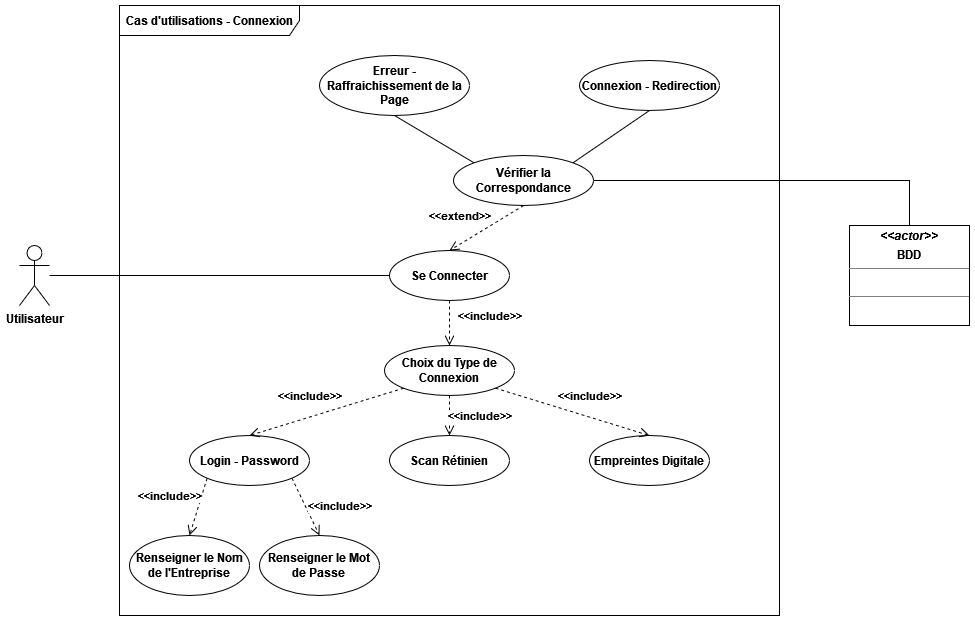

The diagram above was exported from draw.io. Its source (the exported page's mxGraphModel, read from the mxfile embedded in the PNG):
<mxGraphModel dx="2249" dy="772" grid="1" gridSize="10" guides="1" tooltips="1" connect="1" arrows="1" fold="1" page="1" pageScale="1" pageWidth="827" pageHeight="1169" math="0" shadow="0">
  <root>
    <mxCell id="0" />
    <mxCell id="1" parent="0" />
    <mxCell id="a_bfV0Mtd8QF3BALqNmo-1" value="&lt;span&gt;Cas d'utilisations - Connexion&lt;/span&gt;" style="shape=umlFrame;whiteSpace=wrap;html=1;width=180;height=30;fontStyle=1" parent="1" vertex="1">
      <mxGeometry x="80" y="70" width="660" height="610" as="geometry" />
    </mxCell>
    <mxCell id="a_bfV0Mtd8QF3BALqNmo-2" value="Utilisateur" style="shape=umlActor;verticalLabelPosition=bottom;verticalAlign=top;html=1;fontStyle=1" parent="1" vertex="1">
      <mxGeometry x="-20" y="310" width="30" height="60" as="geometry" />
    </mxCell>
    <mxCell id="a_bfV0Mtd8QF3BALqNmo-10" value="&lt;p style=&quot;margin:0px;margin-top:4px;text-align:center;&quot;&gt;&lt;i&gt;&amp;lt;&amp;lt;actor&amp;gt;&amp;gt;&lt;/i&gt;&lt;/p&gt;&lt;p style=&quot;margin:0px;margin-top:4px;text-align:center;&quot;&gt;&lt;span&gt;BDD&lt;/span&gt;&lt;br&gt;&lt;span&gt;&lt;/span&gt;&lt;/p&gt;&lt;hr size=&quot;1&quot;&gt;&lt;p style=&quot;margin:0px;margin-left:4px;&quot;&gt;&lt;br&gt;&lt;/p&gt;&lt;hr size=&quot;1&quot;&gt;" style="verticalAlign=top;align=left;overflow=fill;fontSize=12;fontFamily=Helvetica;html=1;fontStyle=1" parent="1" vertex="1">
      <mxGeometry x="810" y="290" width="120" height="100" as="geometry" />
    </mxCell>
    <mxCell id="a_bfV0Mtd8QF3BALqNmo-11" value="&lt;span&gt;Se Connecter&lt;/span&gt;" style="ellipse;whiteSpace=wrap;html=1;fontStyle=1" parent="1" vertex="1">
      <mxGeometry x="350" y="315" width="120" height="50" as="geometry" />
    </mxCell>
    <mxCell id="a_bfV0Mtd8QF3BALqNmo-12" value="" style="endArrow=none;html=1;rounded=0;entryX=0;entryY=0.5;entryDx=0;entryDy=0;fontStyle=1" parent="1" source="a_bfV0Mtd8QF3BALqNmo-2" target="a_bfV0Mtd8QF3BALqNmo-11" edge="1">
      <mxGeometry width="50" height="50" relative="1" as="geometry">
        <mxPoint x="410" y="450" as="sourcePoint" />
        <mxPoint x="460" y="400" as="targetPoint" />
      </mxGeometry>
    </mxCell>
    <mxCell id="a_bfV0Mtd8QF3BALqNmo-13" value="&lt;div&gt;&lt;span&gt;Choix du Type de Connexion&lt;/span&gt;&lt;/div&gt;" style="ellipse;whiteSpace=wrap;html=1;fontStyle=1" parent="1" vertex="1">
      <mxGeometry x="345" y="410" width="130" height="50" as="geometry" />
    </mxCell>
    <mxCell id="a_bfV0Mtd8QF3BALqNmo-14" value="&lt;span&gt;Login - Password&lt;/span&gt;" style="ellipse;whiteSpace=wrap;html=1;fontStyle=1" parent="1" vertex="1">
      <mxGeometry x="150" y="500" width="120" height="50" as="geometry" />
    </mxCell>
    <mxCell id="a_bfV0Mtd8QF3BALqNmo-15" value="&lt;span&gt;Scan Rétinien&lt;/span&gt;" style="ellipse;whiteSpace=wrap;html=1;fontStyle=1" parent="1" vertex="1">
      <mxGeometry x="350" y="500" width="120" height="50" as="geometry" />
    </mxCell>
    <mxCell id="a_bfV0Mtd8QF3BALqNmo-16" value="Empreintes Digitale" style="ellipse;whiteSpace=wrap;html=1;fontStyle=1" parent="1" vertex="1">
      <mxGeometry x="550" y="500" width="120" height="50" as="geometry" />
    </mxCell>
    <mxCell id="a_bfV0Mtd8QF3BALqNmo-18" value="&lt;span&gt;Vérifier la Correspondance&lt;/span&gt;" style="ellipse;whiteSpace=wrap;html=1;fontStyle=1" parent="1" vertex="1">
      <mxGeometry x="414" y="220" width="140" height="50" as="geometry" />
    </mxCell>
    <mxCell id="a_bfV0Mtd8QF3BALqNmo-19" value="&lt;span&gt;Erreur - Raffraichissement de la Page&lt;/span&gt;" style="ellipse;whiteSpace=wrap;html=1;fontStyle=1" parent="1" vertex="1">
      <mxGeometry x="280" y="120" width="150" height="60" as="geometry" />
    </mxCell>
    <mxCell id="a_bfV0Mtd8QF3BALqNmo-20" value="&lt;span&gt;Connexion - Redirection&lt;/span&gt;" style="ellipse;whiteSpace=wrap;html=1;fontStyle=1" parent="1" vertex="1">
      <mxGeometry x="540" y="125" width="140" height="50" as="geometry" />
    </mxCell>
    <mxCell id="a_bfV0Mtd8QF3BALqNmo-21" value="" style="endArrow=none;html=1;rounded=0;entryX=0.5;entryY=0;entryDx=0;entryDy=0;exitX=1;exitY=0.5;exitDx=0;exitDy=0;fontStyle=1" parent="1" source="a_bfV0Mtd8QF3BALqNmo-18" target="a_bfV0Mtd8QF3BALqNmo-10" edge="1">
      <mxGeometry width="50" height="50" relative="1" as="geometry">
        <mxPoint x="410" y="450" as="sourcePoint" />
        <mxPoint x="460" y="400" as="targetPoint" />
        <Array as="points">
          <mxPoint x="870" y="245" />
        </Array>
      </mxGeometry>
    </mxCell>
    <mxCell id="a_bfV0Mtd8QF3BALqNmo-22" value="" style="endArrow=none;html=1;rounded=0;entryX=0.5;entryY=1;entryDx=0;entryDy=0;exitX=0;exitY=0;exitDx=0;exitDy=0;fontStyle=1" parent="1" source="a_bfV0Mtd8QF3BALqNmo-18" target="a_bfV0Mtd8QF3BALqNmo-19" edge="1">
      <mxGeometry width="50" height="50" relative="1" as="geometry">
        <mxPoint x="410" y="450" as="sourcePoint" />
        <mxPoint x="460" y="400" as="targetPoint" />
      </mxGeometry>
    </mxCell>
    <mxCell id="a_bfV0Mtd8QF3BALqNmo-24" value="" style="endArrow=none;html=1;rounded=0;entryX=1;entryY=0;entryDx=0;entryDy=0;exitX=0.5;exitY=1;exitDx=0;exitDy=0;fontStyle=1" parent="1" source="a_bfV0Mtd8QF3BALqNmo-20" target="a_bfV0Mtd8QF3BALqNmo-18" edge="1">
      <mxGeometry width="50" height="50" relative="1" as="geometry">
        <mxPoint x="410" y="450" as="sourcePoint" />
        <mxPoint x="460" y="400" as="targetPoint" />
      </mxGeometry>
    </mxCell>
    <mxCell id="a_bfV0Mtd8QF3BALqNmo-25" value="&amp;lt;&amp;lt;extend&amp;gt;&amp;gt;" style="html=1;verticalAlign=bottom;endArrow=open;dashed=1;endSize=8;rounded=0;exitX=0.5;exitY=1;exitDx=0;exitDy=0;entryX=0.5;entryY=0;entryDx=0;entryDy=0;fontStyle=1" parent="1" source="a_bfV0Mtd8QF3BALqNmo-18" target="a_bfV0Mtd8QF3BALqNmo-11" edge="1">
      <mxGeometry x="0.5027" y="-16" relative="1" as="geometry">
        <mxPoint x="480" y="420" as="sourcePoint" />
        <mxPoint x="400" y="420" as="targetPoint" />
        <mxPoint as="offset" />
      </mxGeometry>
    </mxCell>
    <mxCell id="a_bfV0Mtd8QF3BALqNmo-26" value="&amp;lt;&amp;lt;include&amp;gt;&amp;gt;" style="html=1;verticalAlign=bottom;endArrow=open;dashed=1;endSize=8;rounded=0;exitX=0.5;exitY=1;exitDx=0;exitDy=0;entryX=0.5;entryY=0;entryDx=0;entryDy=0;fontStyle=1" parent="1" source="a_bfV0Mtd8QF3BALqNmo-11" target="a_bfV0Mtd8QF3BALqNmo-13" edge="1">
      <mxGeometry x="0.1111" y="40" relative="1" as="geometry">
        <mxPoint x="480" y="420" as="sourcePoint" />
        <mxPoint x="400" y="420" as="targetPoint" />
        <mxPoint as="offset" />
      </mxGeometry>
    </mxCell>
    <mxCell id="a_bfV0Mtd8QF3BALqNmo-30" value="&amp;lt;&amp;lt;include&amp;gt;&amp;gt;" style="html=1;verticalAlign=bottom;endArrow=open;dashed=1;endSize=8;rounded=0;exitX=0;exitY=1;exitDx=0;exitDy=0;entryX=0.5;entryY=0;entryDx=0;entryDy=0;fontStyle=1" parent="1" source="a_bfV0Mtd8QF3BALqNmo-13" target="a_bfV0Mtd8QF3BALqNmo-14" edge="1">
      <mxGeometry x="0.1788" y="-11" relative="1" as="geometry">
        <mxPoint x="480" y="420" as="sourcePoint" />
        <mxPoint x="400" y="420" as="targetPoint" />
        <mxPoint as="offset" />
      </mxGeometry>
    </mxCell>
    <mxCell id="a_bfV0Mtd8QF3BALqNmo-31" value="&amp;lt;&amp;lt;include&amp;gt;&amp;gt;" style="html=1;verticalAlign=bottom;endArrow=open;dashed=1;endSize=8;rounded=0;exitX=0.5;exitY=1;exitDx=0;exitDy=0;entryX=0.5;entryY=0;entryDx=0;entryDy=0;fontStyle=1" parent="1" source="a_bfV0Mtd8QF3BALqNmo-13" target="a_bfV0Mtd8QF3BALqNmo-15" edge="1">
      <mxGeometry x="0.5" y="30" relative="1" as="geometry">
        <mxPoint x="480" y="420" as="sourcePoint" />
        <mxPoint x="400" y="420" as="targetPoint" />
        <mxPoint as="offset" />
      </mxGeometry>
    </mxCell>
    <mxCell id="a_bfV0Mtd8QF3BALqNmo-32" value="&amp;lt;&amp;lt;include&amp;gt;&amp;gt;" style="html=1;verticalAlign=bottom;endArrow=open;dashed=1;endSize=8;rounded=0;entryX=0.5;entryY=0;entryDx=0;entryDy=0;exitX=1;exitY=1;exitDx=0;exitDy=0;fontStyle=1" parent="1" source="a_bfV0Mtd8QF3BALqNmo-13" target="a_bfV0Mtd8QF3BALqNmo-16" edge="1">
      <mxGeometry x="0.1788" y="11" relative="1" as="geometry">
        <mxPoint x="480" y="420" as="sourcePoint" />
        <mxPoint x="400" y="420" as="targetPoint" />
        <mxPoint as="offset" />
      </mxGeometry>
    </mxCell>
    <mxCell id="a_bfV0Mtd8QF3BALqNmo-34" value="&lt;span&gt;Renseigner le Nom de l'Entreprise&lt;/span&gt;" style="ellipse;whiteSpace=wrap;html=1;fontStyle=1" parent="1" vertex="1">
      <mxGeometry x="90" y="600" width="120" height="60" as="geometry" />
    </mxCell>
    <mxCell id="a_bfV0Mtd8QF3BALqNmo-35" value="&lt;span&gt;Renseigner le Mot de Passe&lt;br&gt;&lt;/span&gt;" style="ellipse;whiteSpace=wrap;html=1;fontStyle=1" parent="1" vertex="1">
      <mxGeometry x="220" y="600" width="120" height="60" as="geometry" />
    </mxCell>
    <mxCell id="a_bfV0Mtd8QF3BALqNmo-36" value="&amp;lt;&amp;lt;include&amp;gt;&amp;gt;" style="html=1;verticalAlign=bottom;endArrow=open;dashed=1;endSize=8;rounded=0;entryX=0.5;entryY=0;entryDx=0;entryDy=0;exitX=0;exitY=1;exitDx=0;exitDy=0;fontStyle=1" parent="1" source="a_bfV0Mtd8QF3BALqNmo-14" target="a_bfV0Mtd8QF3BALqNmo-34" edge="1">
      <mxGeometry x="0.2388" y="-28" relative="1" as="geometry">
        <mxPoint x="480" y="420" as="sourcePoint" />
        <mxPoint x="400" y="420" as="targetPoint" />
        <mxPoint as="offset" />
      </mxGeometry>
    </mxCell>
    <mxCell id="a_bfV0Mtd8QF3BALqNmo-37" value="&amp;lt;&amp;lt;include&amp;gt;&amp;gt;" style="html=1;verticalAlign=bottom;endArrow=open;dashed=1;endSize=8;rounded=0;entryX=0.5;entryY=0;entryDx=0;entryDy=0;exitX=1;exitY=1;exitDx=0;exitDy=0;fontStyle=1" parent="1" source="a_bfV0Mtd8QF3BALqNmo-14" target="a_bfV0Mtd8QF3BALqNmo-35" edge="1">
      <mxGeometry x="0.7059" y="27" relative="1" as="geometry">
        <mxPoint x="480" y="420" as="sourcePoint" />
        <mxPoint x="400" y="420" as="targetPoint" />
        <mxPoint as="offset" />
      </mxGeometry>
    </mxCell>
  </root>
</mxGraphModel>